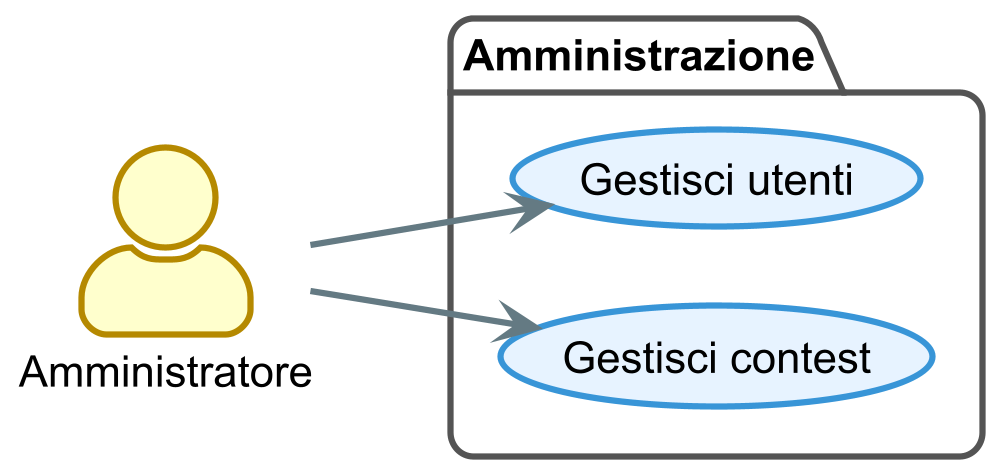

The diagram above was rendered by PlantUML. Its source (embedded in the PNG):
@startuml

!theme sunlust
skinparam dpi 300
left to right direction
skinparam backgroundColor transparent
skinparam actorStyle awesome
skinparam shadowing false
skinparam nodesep 25

skinparam package {
    backgroundColor #FFFFFF
    borderColor #555555
}
skinparam usecase {
  backgroundColor #E6F3FF
  borderColor #3995D7
}

' =======================================
' Attori
' =======================================
actor Amministratore

' =======================================
' Packages e Casi d'Uso
' =======================================

package "Amministrazione" {
  usecase "Gestisci contest" as UC_AdminManageContests
  usecase "Gestisci utenti" as UC_AdminManageUsers
}

' =======================================
' Connessioni
' =======================================

Amministratore --> UC_AdminManageUsers
Amministratore --> UC_AdminManageContests

@enduml